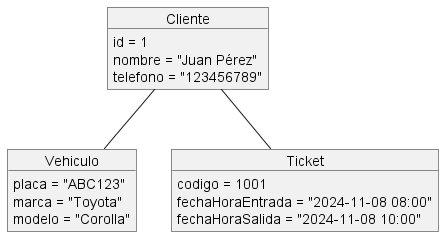

The diagram above was rendered by PlantUML. Its source (embedded in the PNG):
@startuml
object Cliente {
    id = 1
    nombre = "Juan Pérez"
    telefono = "123456789"
}

object Vehiculo {
    placa = "ABC123"
    marca = "Toyota"
    modelo = "Corolla"
}

object Ticket {
    codigo = 1001
    fechaHoraEntrada = "2024-11-08 08:00"
    fechaHoraSalida = "2024-11-08 10:00"
}

Cliente -- Vehiculo
Cliente -- Ticket
@enduml